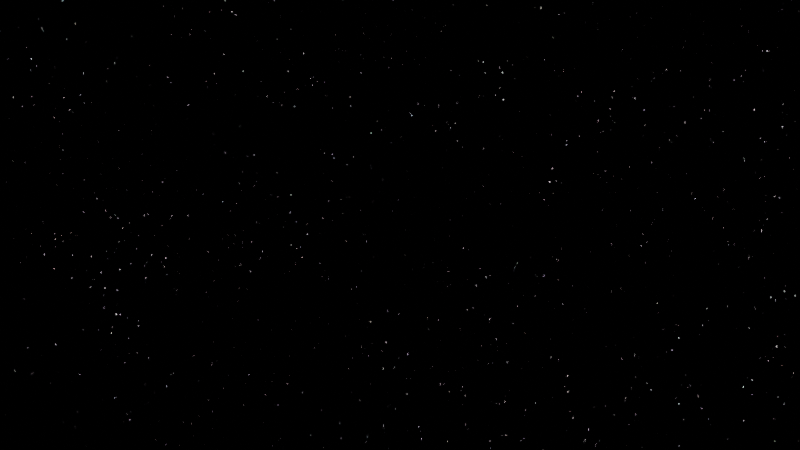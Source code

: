 # Source: Pan_Back_and_Flip_Handheld.blend  (saved by Blender 3.6.11; exported with 4.5.12 LTS)
import bpy
from mathutils import Matrix  # noqa: F401  (used for matrix-valued properties, if any)

bpy.ops.wm.read_factory_settings(use_empty=True)
scene = bpy.context.scene
scene.name = 'Scene'

# ---- collections
col_collection = bpy.data.collections.new('Collection'); scene.collection.children.link(col_collection)
col_camera = bpy.data.collections.new('Camera'); scene.collection.children.link(col_camera)

# ---- world
world_world = bpy.data.worlds.new('World'); scene.world = world_world
world_world.use_nodes = True; world_world.node_tree.nodes.clear()
_N = world_world.node_tree.nodes; _L = world_world.node_tree.links
n0 = _N.new('ShaderNodeOutputWorld'); n0.name = 'World Output'; n0.location = (300, 300)
n1 = _N.new('ShaderNodeBackground'); n1.name = 'Background'; n1.location = (10, 300)
n1.inputs[1].default_value = 3.0
n2 = _N.new('ShaderNodeValToRGB'); n2.name = 'ColorRamp'; n2.location = (-448, 340)
while len(n2.color_ramp.elements) > 1: n2.color_ramp.elements.remove(n2.color_ramp.elements[-1])
n2.color_ramp.elements[0].position = 0.7091; n2.color_ramp.elements[0].color = (0.0, 0.0, 0.0, 1.0)
_e = n2.color_ramp.elements.new(0.7227); _e.color = (1.0, 1.0, 1.0, 1.0)
n3 = _N.new('ShaderNodeTexNoise'); n3.name = 'Noise Texture'; n3.location = (-676, 366)
n3.inputs[2].default_value = 1000.0
_L.new(n1.outputs[0], n0.inputs[0])
_L.new(n3.outputs[1], n2.inputs[0])
_L.new(n2.outputs[0], n1.inputs[0])
n0.is_active_output = True
world_world.color = (0.05088, 0.05088, 0.05088)
world_world.use_sun_shadow = False
world_world.sun_shadow_jitter_overblur = 0.0

# ---- cameras
cam_camera_001 = bpy.data.cameras.new('Camera.001')
cam_camera_001.dof.use_dof = True
cam_camera_001.dof.aperture_fstop = 3.0
cam_camera_001.dof.aperture_blades = 12
cam_camera_001.dof.aperture_ratio = 2.0

# ---- objects
ob_camera = bpy.data.objects.new('Camera', cam_camera_001)
ob_empty = bpy.data.objects.new('Empty', None)

# ---- transforms, parenting, visibility, modifiers, constraints
ob_camera.parent = ob_empty
ob_camera.matrix_parent_inverse = Matrix(((-1.0, -3.258e-07, -0.0, 0.02054), (-1.424e-14, 4.371e-08, 1.0, -7.613), (-3.258e-07, 1.0, -4.371e-08, -76.88), (-0.0, -0.0, 0.0, 1.0)))
ob_camera.location = (0.0, -32.14, 2.955)
ob_camera.rotation_euler = (4.709, -3.076, 0.004944)
ob_empty.location = (0.02052, 76.88, 7.613)
ob_empty.rotation_euler = (1.571, -0.0, 3.142)
ob_empty.empty_display_type = 'SINGLE_ARROW'

# ---- collection membership
col_camera.objects.link(ob_camera)
col_camera.objects.link(ob_empty)

# ---- scene / render settings (as saved in the file)
scene.camera = ob_camera
scene.frame_start = 0; scene.frame_end = 186; scene.frame_set(159)
scene.render.engine = 'CYCLES'
scene.render.image_settings.color_depth = '16'
scene.render.image_settings.compression = 100
scene.render.resolution_x = 960
scene.render.resolution_y = 540
scene.render.fps = 30
scene.render.use_motion_blur = True
scene.render.use_border = True
scene.cycles.samples = 512
scene.cycles.sampling_pattern = 'TABULATED_SOBOL'
scene.cycles.use_light_tree = False
scene.view_settings.view_transform = 'Filmic'
bpy.context.view_layer.update()

# ---- added for rendering (the .blend has no usable light): sun
light_auto_sun = bpy.data.lights.new('AutoSun', 'SUN')
light_auto_sun.energy = 3.0
light_auto_sun.angle = 0.0523599
ob_auto_sun = bpy.data.objects.new('AutoSun', light_auto_sun)
scene.collection.objects.link(ob_auto_sun)
ob_auto_sun.rotation_euler = (0.872665, 0.174533, 0.523599)
bpy.context.view_layer.update()
